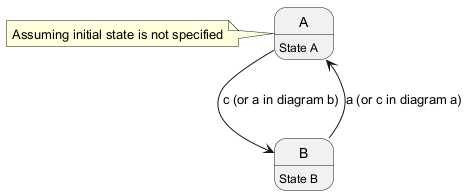

The diagram above was rendered by PlantUML. Its source (embedded in the PNG):
@startuml
state A
state B
A : State A
B : State B
A --> B : c (or a in diagram b)
B --> A : a (or c in diagram a)
note left of A : Assuming initial state is not specified
@enduml